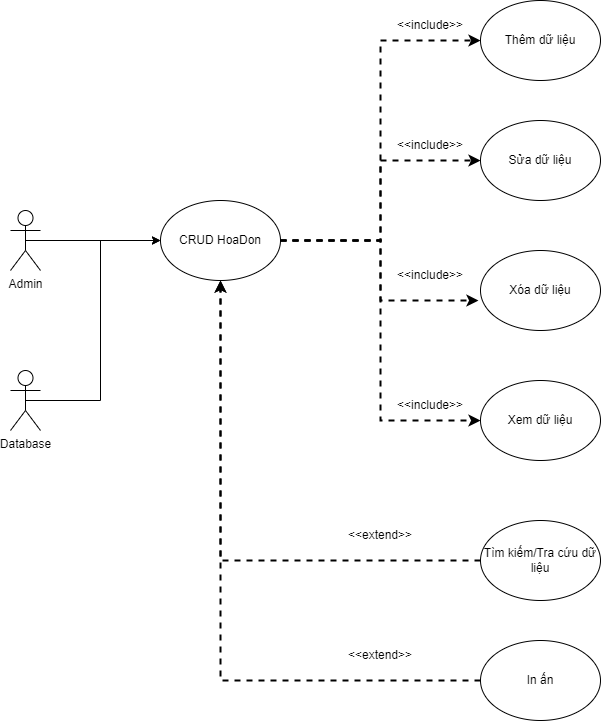

The diagram above was exported from draw.io. Its source (the exported page's mxGraphModel, read from the mxfile embedded in the PNG):
<mxGraphModel dx="954" dy="558" grid="0" gridSize="10" guides="1" tooltips="1" connect="1" arrows="1" fold="1" page="1" pageScale="1" pageWidth="850" pageHeight="1100" background="#ffffff" math="0" shadow="0">
  <root>
    <mxCell id="0" />
    <mxCell id="1" parent="0" />
    <mxCell id="vaOwyxZw0aljLkK-nxvH-1" style="edgeStyle=orthogonalEdgeStyle;rounded=0;orthogonalLoop=1;jettySize=auto;html=1;exitX=0.5;exitY=0.5;exitDx=0;exitDy=0;exitPerimeter=0;entryX=0;entryY=0.5;entryDx=0;entryDy=0;" edge="1" parent="1" source="vaOwyxZw0aljLkK-nxvH-2" target="vaOwyxZw0aljLkK-nxvH-6">
      <mxGeometry relative="1" as="geometry" />
    </mxCell>
    <mxCell id="vaOwyxZw0aljLkK-nxvH-2" value="Admin" style="shape=umlActor;verticalLabelPosition=bottom;verticalAlign=top;html=1;outlineConnect=0;" vertex="1" parent="1">
      <mxGeometry x="70" y="250" width="30" height="60" as="geometry" />
    </mxCell>
    <mxCell id="vaOwyxZw0aljLkK-nxvH-3" style="edgeStyle=orthogonalEdgeStyle;rounded=0;orthogonalLoop=1;jettySize=auto;html=1;exitX=1;exitY=0.5;exitDx=0;exitDy=0;entryX=0;entryY=0.5;entryDx=0;entryDy=0;dashed=1;strokeWidth=2;" edge="1" parent="1" source="vaOwyxZw0aljLkK-nxvH-6" target="vaOwyxZw0aljLkK-nxvH-9">
      <mxGeometry relative="1" as="geometry" />
    </mxCell>
    <mxCell id="vaOwyxZw0aljLkK-nxvH-4" style="edgeStyle=orthogonalEdgeStyle;rounded=0;orthogonalLoop=1;jettySize=auto;html=1;exitX=1;exitY=0.5;exitDx=0;exitDy=0;entryX=0;entryY=0.5;entryDx=0;entryDy=0;strokeWidth=2;dashed=1;" edge="1" parent="1" source="vaOwyxZw0aljLkK-nxvH-6" target="vaOwyxZw0aljLkK-nxvH-10">
      <mxGeometry relative="1" as="geometry" />
    </mxCell>
    <mxCell id="vaOwyxZw0aljLkK-nxvH-5" style="edgeStyle=orthogonalEdgeStyle;rounded=0;orthogonalLoop=1;jettySize=auto;html=1;exitX=1;exitY=0.5;exitDx=0;exitDy=0;entryX=0;entryY=0.5;entryDx=0;entryDy=0;strokeWidth=2;dashed=1;" edge="1" parent="1" source="vaOwyxZw0aljLkK-nxvH-6" target="vaOwyxZw0aljLkK-nxvH-12">
      <mxGeometry relative="1" as="geometry" />
    </mxCell>
    <mxCell id="vaOwyxZw0aljLkK-nxvH-6" value="CRUD HoaDon" style="ellipse;whiteSpace=wrap;html=1;" vertex="1" parent="1">
      <mxGeometry x="220" y="240" width="120" height="80" as="geometry" />
    </mxCell>
    <mxCell id="vaOwyxZw0aljLkK-nxvH-7" style="edgeStyle=orthogonalEdgeStyle;rounded=0;orthogonalLoop=1;jettySize=auto;html=1;exitX=0.5;exitY=0.5;exitDx=0;exitDy=0;exitPerimeter=0;entryX=0;entryY=0.5;entryDx=0;entryDy=0;" edge="1" parent="1" source="vaOwyxZw0aljLkK-nxvH-8" target="vaOwyxZw0aljLkK-nxvH-6">
      <mxGeometry relative="1" as="geometry" />
    </mxCell>
    <mxCell id="vaOwyxZw0aljLkK-nxvH-8" value="Database" style="shape=umlActor;verticalLabelPosition=bottom;verticalAlign=top;html=1;outlineConnect=0;" vertex="1" parent="1">
      <mxGeometry x="70" y="410" width="30" height="60" as="geometry" />
    </mxCell>
    <mxCell id="vaOwyxZw0aljLkK-nxvH-9" value="Thêm dữ liệu" style="ellipse;whiteSpace=wrap;html=1;" vertex="1" parent="1">
      <mxGeometry x="540" y="40" width="120" height="80" as="geometry" />
    </mxCell>
    <mxCell id="vaOwyxZw0aljLkK-nxvH-10" value="Sửa dữ liệu" style="ellipse;whiteSpace=wrap;html=1;" vertex="1" parent="1">
      <mxGeometry x="540" y="160" width="120" height="80" as="geometry" />
    </mxCell>
    <mxCell id="vaOwyxZw0aljLkK-nxvH-11" value="Xóa dữ liệu" style="ellipse;whiteSpace=wrap;html=1;" vertex="1" parent="1">
      <mxGeometry x="540" y="290" width="120" height="80" as="geometry" />
    </mxCell>
    <mxCell id="vaOwyxZw0aljLkK-nxvH-12" value="Xem dữ liệu" style="ellipse;whiteSpace=wrap;html=1;" vertex="1" parent="1">
      <mxGeometry x="540" y="420" width="120" height="80" as="geometry" />
    </mxCell>
    <mxCell id="vaOwyxZw0aljLkK-nxvH-13" style="edgeStyle=orthogonalEdgeStyle;rounded=0;orthogonalLoop=1;jettySize=auto;html=1;exitX=1;exitY=0.5;exitDx=0;exitDy=0;entryX=-0.017;entryY=0.625;entryDx=0;entryDy=0;entryPerimeter=0;dashed=1;strokeWidth=2;" edge="1" parent="1" source="vaOwyxZw0aljLkK-nxvH-6" target="vaOwyxZw0aljLkK-nxvH-11">
      <mxGeometry relative="1" as="geometry" />
    </mxCell>
    <mxCell id="vaOwyxZw0aljLkK-nxvH-14" value="&amp;lt;&amp;lt;include&amp;gt;&amp;gt;" style="text;html=1;align=center;verticalAlign=middle;whiteSpace=wrap;rounded=0;" vertex="1" parent="1">
      <mxGeometry x="460" y="50" width="60" height="30" as="geometry" />
    </mxCell>
    <mxCell id="vaOwyxZw0aljLkK-nxvH-15" value="&amp;lt;&amp;lt;include&amp;gt;&amp;gt;" style="text;html=1;align=center;verticalAlign=middle;whiteSpace=wrap;rounded=0;" vertex="1" parent="1">
      <mxGeometry x="460" y="170" width="60" height="30" as="geometry" />
    </mxCell>
    <mxCell id="vaOwyxZw0aljLkK-nxvH-16" value="&amp;lt;&amp;lt;include&amp;gt;&amp;gt;" style="text;html=1;align=center;verticalAlign=middle;whiteSpace=wrap;rounded=0;" vertex="1" parent="1">
      <mxGeometry x="460" y="300" width="60" height="30" as="geometry" />
    </mxCell>
    <mxCell id="vaOwyxZw0aljLkK-nxvH-17" value="&amp;lt;&amp;lt;include&amp;gt;&amp;gt;" style="text;html=1;align=center;verticalAlign=middle;whiteSpace=wrap;rounded=0;" vertex="1" parent="1">
      <mxGeometry x="460" y="430" width="60" height="30" as="geometry" />
    </mxCell>
    <mxCell id="vaOwyxZw0aljLkK-nxvH-18" style="edgeStyle=orthogonalEdgeStyle;rounded=0;orthogonalLoop=1;jettySize=auto;html=1;exitX=0;exitY=0.5;exitDx=0;exitDy=0;entryX=0.5;entryY=1;entryDx=0;entryDy=0;dashed=1;strokeWidth=2;" edge="1" parent="1" source="vaOwyxZw0aljLkK-nxvH-19" target="vaOwyxZw0aljLkK-nxvH-6">
      <mxGeometry relative="1" as="geometry" />
    </mxCell>
    <mxCell id="vaOwyxZw0aljLkK-nxvH-19" value="Tìm kiếm/Tra cứu dữ liệu" style="ellipse;whiteSpace=wrap;html=1;" vertex="1" parent="1">
      <mxGeometry x="540" y="560" width="120" height="80" as="geometry" />
    </mxCell>
    <mxCell id="vaOwyxZw0aljLkK-nxvH-20" style="edgeStyle=orthogonalEdgeStyle;rounded=0;orthogonalLoop=1;jettySize=auto;html=1;exitX=0;exitY=0.5;exitDx=0;exitDy=0;entryX=0.5;entryY=1;entryDx=0;entryDy=0;dashed=1;strokeWidth=2;" edge="1" parent="1" source="vaOwyxZw0aljLkK-nxvH-21" target="vaOwyxZw0aljLkK-nxvH-6">
      <mxGeometry relative="1" as="geometry" />
    </mxCell>
    <mxCell id="vaOwyxZw0aljLkK-nxvH-21" value="In ấn" style="ellipse;whiteSpace=wrap;html=1;" vertex="1" parent="1">
      <mxGeometry x="540" y="680" width="120" height="80" as="geometry" />
    </mxCell>
    <mxCell id="vaOwyxZw0aljLkK-nxvH-22" value="&amp;lt;&amp;lt;extend&amp;gt;&amp;gt;" style="text;html=1;align=center;verticalAlign=middle;whiteSpace=wrap;rounded=0;" vertex="1" parent="1">
      <mxGeometry x="410" y="680" width="60" height="30" as="geometry" />
    </mxCell>
    <mxCell id="vaOwyxZw0aljLkK-nxvH-23" value="&amp;lt;&amp;lt;extend&amp;gt;&amp;gt;" style="text;html=1;align=center;verticalAlign=middle;whiteSpace=wrap;rounded=0;" vertex="1" parent="1">
      <mxGeometry x="410" y="560" width="60" height="30" as="geometry" />
    </mxCell>
  </root>
</mxGraphModel>